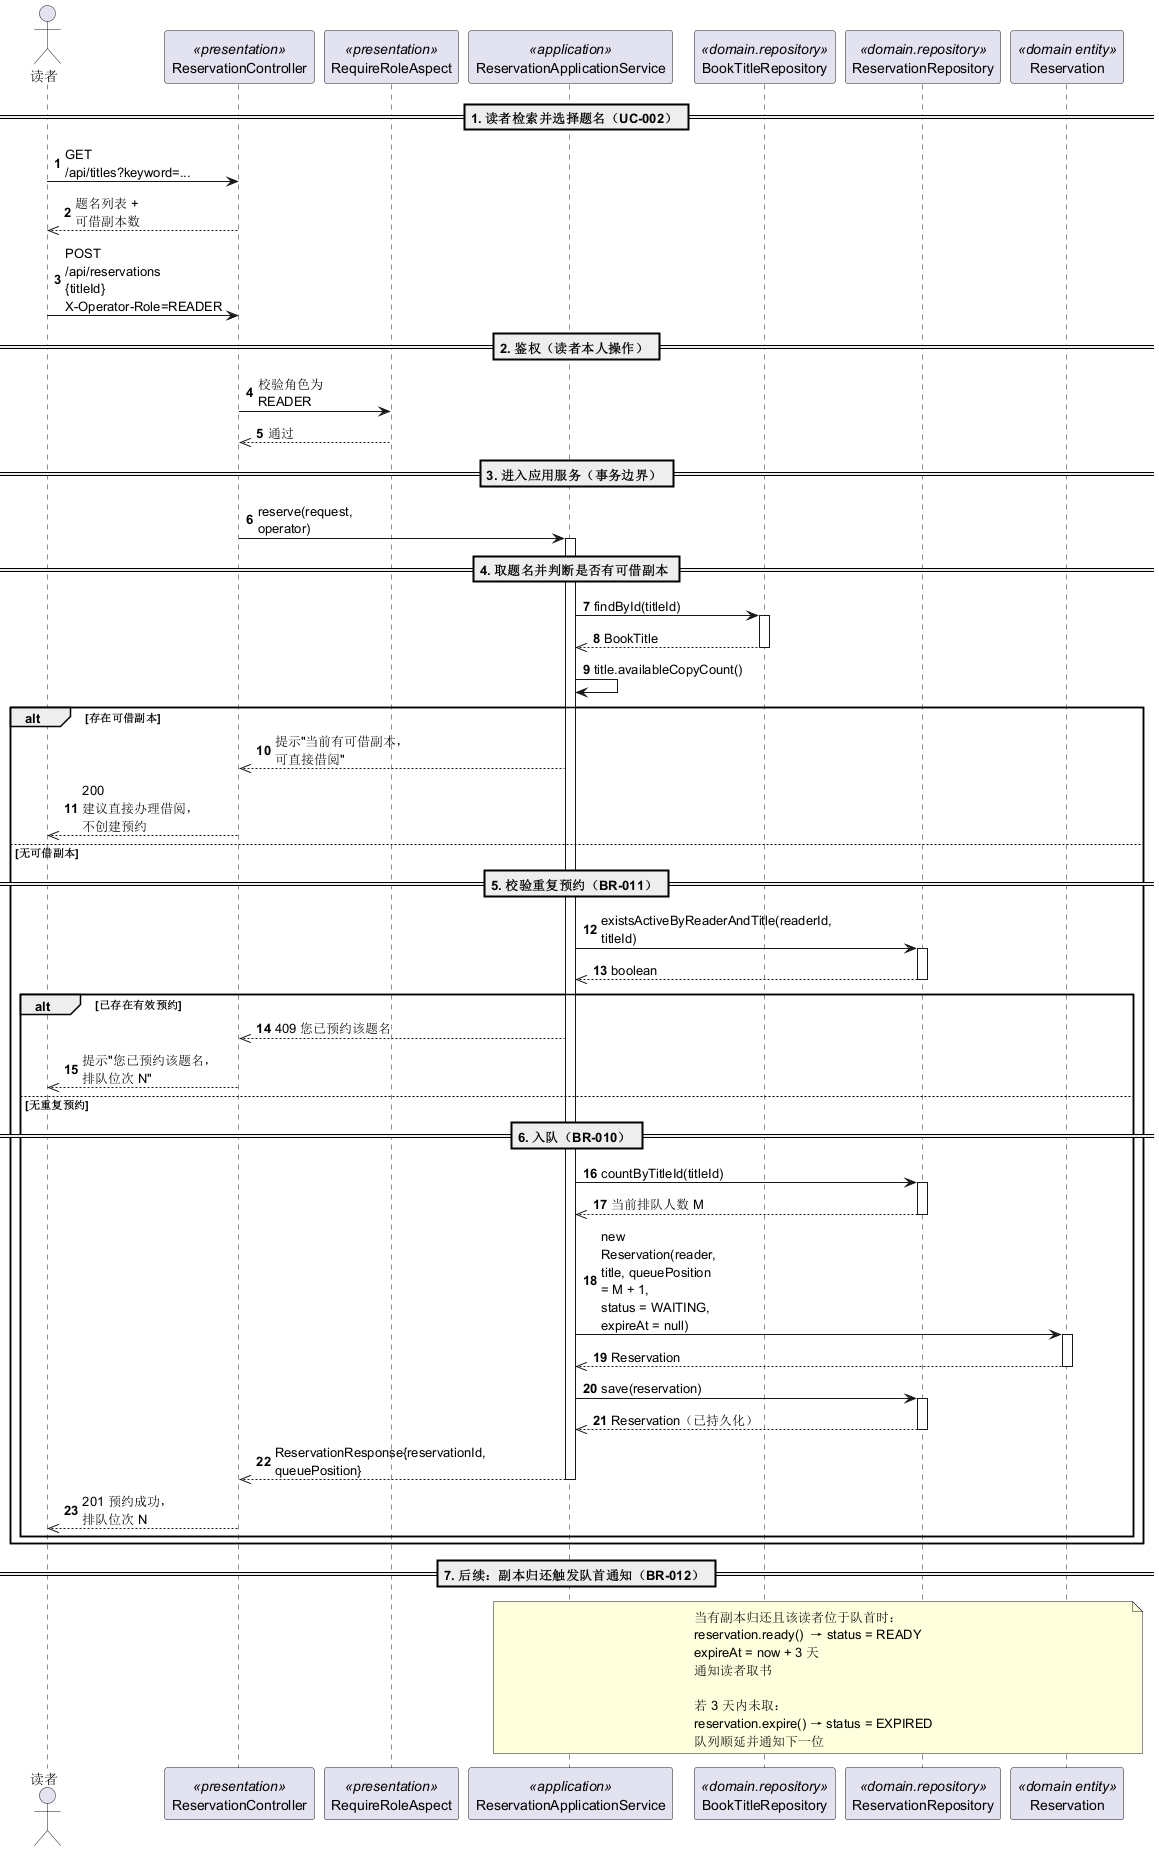

The diagram above was rendered by PlantUML. Its source (embedded in the PNG):
@startuml
' 12 顺序图：预约图书（UC-003） —— 指导书步骤 4
' 渲染：java -jar plantuml.jar specs/12-sequence-reserve-book.puml

autonumber
skinparam maxMessageSize 120

actor    "读者"                  as Reader
participant "ReservationController" as Ctrl      <<presentation>>
participant "RequireRoleAspect"  as Aspect    <<presentation>>
participant "ReservationApplicationService" as AppSvc <<application>>
participant "BookTitleRepository" as TitleRepo <<domain.repository>>
participant "ReservationRepository" as ResRepo <<domain.repository>>
participant "Reservation"        as Res       <<domain entity>>

== 1. 读者检索并选择题名（UC-002） ==

Reader -> Ctrl : GET /api/titles?keyword=...
Ctrl -->> Reader : 题名列表 + 可借副本数
Reader -> Ctrl : POST /api/reservations\n{titleId}\nX-Operator-Role=READER

== 2. 鉴权（读者本人操作） ==

Ctrl -> Aspect : 校验角色为 READER
Aspect -->> Ctrl : 通过

== 3. 进入应用服务（事务边界） ==

Ctrl -> AppSvc : reserve(request, operator)
activate AppSvc

== 4. 取题名并判断是否有可借副本 ==

AppSvc -> TitleRepo : findById(titleId)
activate TitleRepo
TitleRepo -->> AppSvc : BookTitle
deactivate TitleRepo

AppSvc -> AppSvc : title.availableCopyCount()

alt 存在可借副本
    AppSvc -->> Ctrl : 提示"当前有可借副本，可直接借阅"
    Ctrl -->> Reader : 200 建议直接办理借阅，不创建预约
else 无可借副本
    == 5. 校验重复预约（BR-011） ==
    AppSvc -> ResRepo : existsActiveByReaderAndTitle(readerId, titleId)
    activate ResRepo
    ResRepo -->> AppSvc : boolean
    deactivate ResRepo

    alt 已存在有效预约
        AppSvc -->> Ctrl : 409 您已预约该题名
        Ctrl -->> Reader : 提示"您已预约该题名，排队位次 N"
    else 无重复预约
        == 6. 入队（BR-010） ==
        AppSvc -> ResRepo : countByTitleId(titleId)
        activate ResRepo
        ResRepo -->> AppSvc : 当前排队人数 M
        deactivate ResRepo

        AppSvc -> Res : new Reservation(reader, title, queuePosition = M + 1,\nstatus = WAITING, expireAt = null)
        activate Res
        Res -->> AppSvc : Reservation
        deactivate Res

        AppSvc -> ResRepo : save(reservation)
        activate ResRepo
        ResRepo -->> AppSvc : Reservation（已持久化）
        deactivate ResRepo

        AppSvc -->> Ctrl : ReservationResponse{reservationId, queuePosition}
        deactivate AppSvc
        Ctrl -->> Reader : 201 预约成功，排队位次 N
    end
end

== 7. 后续：副本归还触发队首通知（BR-012） ==

note over AppSvc, Res
  当有副本归还且该读者位于队首时：
  reservation.ready()  → status = READY
  expireAt = now + 3 天
  通知读者取书

  若 3 天内未取：
  reservation.expire() → status = EXPIRED
  队列顺延并通知下一位
end note

@enduml